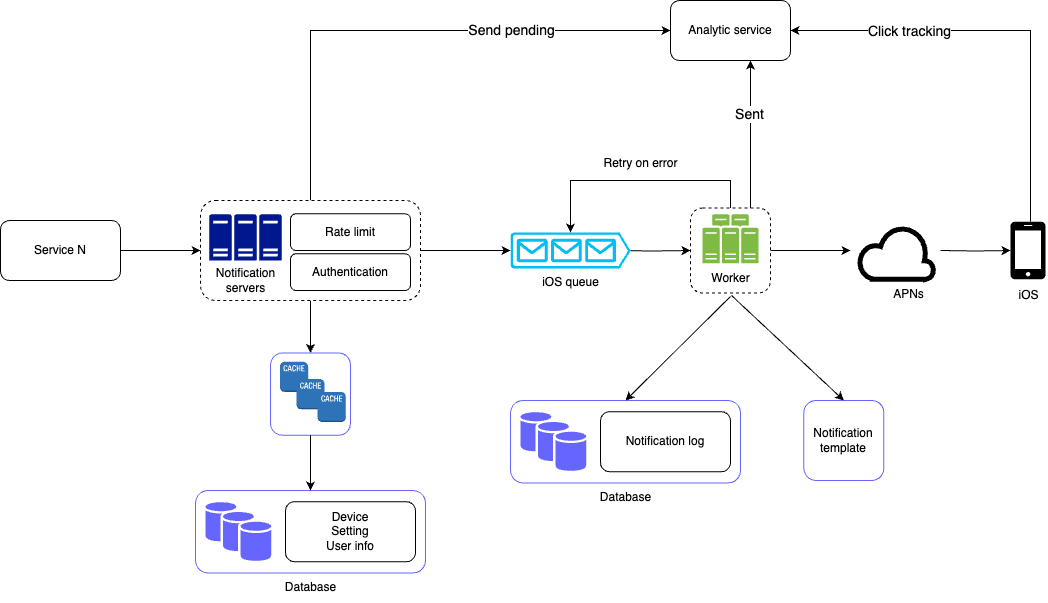

The diagram above was exported from draw.io. Its source (the exported page's mxGraphModel, read from the mxfile embedded in the PNG):
<mxGraphModel dx="1026" dy="588" grid="1" gridSize="10" guides="1" tooltips="1" connect="1" arrows="1" fold="1" page="1" pageScale="1" pageWidth="850" pageHeight="1100" math="0" shadow="0">
  <root>
    <mxCell id="0" />
    <mxCell id="1" parent="0" />
    <mxCell id="AeUnnbuYNQwcfc2Jq3Y8-59" style="edgeStyle=orthogonalEdgeStyle;rounded=0;orthogonalLoop=1;jettySize=auto;html=1;exitX=0.5;exitY=1;exitDx=0;exitDy=0;entryX=0.5;entryY=0;entryDx=0;entryDy=0;" edge="1" parent="1" source="UhGnseYafk5A4zhblU-_-9" target="AeUnnbuYNQwcfc2Jq3Y8-26">
      <mxGeometry relative="1" as="geometry" />
    </mxCell>
    <mxCell id="AeUnnbuYNQwcfc2Jq3Y8-91" style="edgeStyle=orthogonalEdgeStyle;rounded=0;orthogonalLoop=1;jettySize=auto;html=1;entryX=0;entryY=0.5;entryDx=0;entryDy=0;" edge="1" parent="1" source="UhGnseYafk5A4zhblU-_-9" target="AeUnnbuYNQwcfc2Jq3Y8-90">
      <mxGeometry relative="1" as="geometry">
        <Array as="points">
          <mxPoint x="1030" y="170" />
        </Array>
      </mxGeometry>
    </mxCell>
    <mxCell id="AeUnnbuYNQwcfc2Jq3Y8-92" value="Send pending" style="edgeLabel;html=1;align=center;verticalAlign=middle;resizable=0;points=[];fontSize=14;" vertex="1" connectable="0" parent="AeUnnbuYNQwcfc2Jq3Y8-91">
      <mxGeometry x="0.3962" y="1" relative="1" as="geometry">
        <mxPoint as="offset" />
      </mxGeometry>
    </mxCell>
    <mxCell id="UhGnseYafk5A4zhblU-_-9" value="" style="rounded=1;whiteSpace=wrap;html=1;dashed=1;" parent="1" vertex="1">
      <mxGeometry x="920" y="340" width="220" height="100" as="geometry" />
    </mxCell>
    <mxCell id="UhGnseYafk5A4zhblU-_-4" value="" style="sketch=0;aspect=fixed;pointerEvents=1;shadow=0;dashed=0;html=1;strokeColor=none;labelPosition=center;verticalLabelPosition=bottom;verticalAlign=top;align=center;fillColor=#00188D;shape=mxgraph.mscae.enterprise.server_farm" parent="1" vertex="1">
      <mxGeometry x="928.8599999999999" y="353.75" width="72.27" height="46.25" as="geometry" />
    </mxCell>
    <mxCell id="UhGnseYafk5A4zhblU-_-10" value="Notification&lt;div&gt;servers&lt;/div&gt;" style="text;html=1;align=center;verticalAlign=middle;resizable=0;points=[];autosize=1;strokeColor=none;fillColor=none;" parent="1" vertex="1">
      <mxGeometry x="924.99" y="400" width="80" height="40" as="geometry" />
    </mxCell>
    <mxCell id="AeUnnbuYNQwcfc2Jq3Y8-1" style="edgeStyle=orthogonalEdgeStyle;rounded=0;orthogonalLoop=1;jettySize=auto;html=1;exitX=1;exitY=0.51;exitDx=0;exitDy=0;exitPerimeter=0;entryX=0;entryY=0.5;entryDx=0;entryDy=0;" edge="1" parent="1" source="UhGnseYafk5A4zhblU-_-11" target="UhGnseYafk5A4zhblU-_-50">
      <mxGeometry relative="1" as="geometry">
        <mxPoint x="1400" y="390" as="targetPoint" />
      </mxGeometry>
    </mxCell>
    <mxCell id="UhGnseYafk5A4zhblU-_-11" value="iOS queue" style="verticalLabelPosition=bottom;html=1;verticalAlign=top;align=center;strokeColor=none;fillColor=#00BEF2;shape=mxgraph.azure.queue_generic;pointerEvents=1;" parent="1" vertex="1">
      <mxGeometry x="1230" y="372" width="120" height="36" as="geometry" />
    </mxCell>
    <mxCell id="UhGnseYafk5A4zhblU-_-15" value="" style="edgeStyle=orthogonalEdgeStyle;rounded=0;orthogonalLoop=1;jettySize=auto;html=1;" parent="1" target="UhGnseYafk5A4zhblU-_-17" edge="1">
      <mxGeometry relative="1" as="geometry">
        <mxPoint x="1660" y="390" as="sourcePoint" />
      </mxGeometry>
    </mxCell>
    <mxCell id="UhGnseYafk5A4zhblU-_-16" value="" style="verticalLabelPosition=bottom;html=1;verticalAlign=top;align=center;strokeColor=default;fillColor=default;shape=mxgraph.azure.cloud;fillStyle=solid;strokeWidth=5;" parent="1" vertex="1">
      <mxGeometry x="1578.37" y="365.65000000000003" width="75" height="53.13" as="geometry" />
    </mxCell>
    <mxCell id="AeUnnbuYNQwcfc2Jq3Y8-97" style="edgeStyle=orthogonalEdgeStyle;rounded=0;orthogonalLoop=1;jettySize=auto;html=1;entryX=1;entryY=0.5;entryDx=0;entryDy=0;" edge="1" parent="1" source="UhGnseYafk5A4zhblU-_-17" target="AeUnnbuYNQwcfc2Jq3Y8-90">
      <mxGeometry relative="1" as="geometry">
        <Array as="points">
          <mxPoint x="1750" y="170" />
        </Array>
      </mxGeometry>
    </mxCell>
    <mxCell id="AeUnnbuYNQwcfc2Jq3Y8-98" value="Click tracking" style="edgeLabel;html=1;align=center;verticalAlign=middle;resizable=0;points=[];fontSize=14;" vertex="1" connectable="0" parent="AeUnnbuYNQwcfc2Jq3Y8-97">
      <mxGeometry x="0.4713" y="4" relative="1" as="geometry">
        <mxPoint x="4" y="-4" as="offset" />
      </mxGeometry>
    </mxCell>
    <mxCell id="UhGnseYafk5A4zhblU-_-17" value="" style="sketch=0;pointerEvents=1;shadow=0;dashed=0;html=1;strokeColor=none;fillColor=#000000;labelPosition=center;verticalLabelPosition=bottom;verticalAlign=top;outlineConnect=0;align=center;shape=mxgraph.office.devices.cell_phone_iphone_standalone;" parent="1" vertex="1">
      <mxGeometry x="1730" y="361.21000000000004" width="35" height="57.57" as="geometry" />
    </mxCell>
    <mxCell id="UhGnseYafk5A4zhblU-_-18" value="APNs" style="text;html=1;align=center;verticalAlign=middle;resizable=0;points=[];autosize=1;strokeColor=none;fillColor=none;" parent="1" vertex="1">
      <mxGeometry x="1603.37" y="418.78" width="50" height="30" as="geometry" />
    </mxCell>
    <mxCell id="UhGnseYafk5A4zhblU-_-19" value="iOS" style="text;html=1;align=center;verticalAlign=middle;resizable=0;points=[];autosize=1;strokeColor=none;fillColor=none;" parent="1" vertex="1">
      <mxGeometry x="1727.5" y="420" width="40" height="30" as="geometry" />
    </mxCell>
    <mxCell id="UhGnseYafk5A4zhblU-_-38" style="edgeStyle=orthogonalEdgeStyle;rounded=0;orthogonalLoop=1;jettySize=auto;html=1;exitX=1;exitY=0.5;exitDx=0;exitDy=0;entryX=0;entryY=0.5;entryDx=0;entryDy=0;" parent="1" source="UhGnseYafk5A4zhblU-_-39" target="UhGnseYafk5A4zhblU-_-9" edge="1">
      <mxGeometry relative="1" as="geometry">
        <mxPoint x="900" y="400" as="targetPoint" />
      </mxGeometry>
    </mxCell>
    <mxCell id="UhGnseYafk5A4zhblU-_-39" value="Service N" style="rounded=1;whiteSpace=wrap;html=1;" parent="1" vertex="1">
      <mxGeometry x="720" y="360" width="120" height="60" as="geometry" />
    </mxCell>
    <mxCell id="UhGnseYafk5A4zhblU-_-44" style="rounded=0;orthogonalLoop=1;jettySize=auto;html=1;exitX=1;exitY=0.5;exitDx=0;exitDy=0;entryX=0;entryY=0.5;entryDx=0;entryDy=0;entryPerimeter=0;" parent="1" source="UhGnseYafk5A4zhblU-_-9" edge="1" target="UhGnseYafk5A4zhblU-_-11">
      <mxGeometry relative="1" as="geometry">
        <mxPoint x="1320" y="200" as="targetPoint" />
        <mxPoint x="1250" y="383.25" as="sourcePoint" />
      </mxGeometry>
    </mxCell>
    <mxCell id="UhGnseYafk5A4zhblU-_-52" value="" style="group" parent="1" connectable="0" vertex="1">
      <mxGeometry x="1410" y="347.5" width="80" height="85" as="geometry" />
    </mxCell>
    <mxCell id="AeUnnbuYNQwcfc2Jq3Y8-96" style="edgeStyle=orthogonalEdgeStyle;rounded=0;orthogonalLoop=1;jettySize=auto;html=1;" edge="1" parent="UhGnseYafk5A4zhblU-_-52" source="UhGnseYafk5A4zhblU-_-50">
      <mxGeometry relative="1" as="geometry">
        <mxPoint x="160" y="42.5" as="targetPoint" />
      </mxGeometry>
    </mxCell>
    <mxCell id="UhGnseYafk5A4zhblU-_-50" value="" style="rounded=1;whiteSpace=wrap;html=1;dashed=1;" parent="UhGnseYafk5A4zhblU-_-52" vertex="1">
      <mxGeometry width="80" height="85" as="geometry" />
    </mxCell>
    <mxCell id="UhGnseYafk5A4zhblU-_-49" value="" style="sketch=0;pointerEvents=1;shadow=0;dashed=1;html=1;strokeColor=none;fillColor=#505050;labelPosition=center;verticalLabelPosition=bottom;verticalAlign=top;outlineConnect=0;align=center;shape=mxgraph.office.servers.server_farm;fillColor=#7FBA42;" parent="UhGnseYafk5A4zhblU-_-52" vertex="1">
      <mxGeometry x="12" y="6.210000000000008" width="56" height="49" as="geometry" />
    </mxCell>
    <mxCell id="UhGnseYafk5A4zhblU-_-51" value="Worker" style="text;html=1;align=center;verticalAlign=middle;resizable=0;points=[];autosize=1;strokeColor=none;fillColor=none;" parent="UhGnseYafk5A4zhblU-_-52" vertex="1">
      <mxGeometry x="10" y="55" width="60" height="30" as="geometry" />
    </mxCell>
    <mxCell id="AeUnnbuYNQwcfc2Jq3Y8-13" style="edgeStyle=orthogonalEdgeStyle;rounded=0;orthogonalLoop=1;jettySize=auto;html=1;exitX=0.5;exitY=0;exitDx=0;exitDy=0;entryX=0.5;entryY=0;entryDx=0;entryDy=0;entryPerimeter=0;" edge="1" parent="1" source="UhGnseYafk5A4zhblU-_-50" target="UhGnseYafk5A4zhblU-_-11">
      <mxGeometry relative="1" as="geometry">
        <Array as="points">
          <mxPoint x="1450" y="320" />
          <mxPoint x="1290" y="320" />
        </Array>
      </mxGeometry>
    </mxCell>
    <mxCell id="AeUnnbuYNQwcfc2Jq3Y8-30" value="" style="group" vertex="1" connectable="0" parent="1">
      <mxGeometry x="990" y="492.4" width="80" height="82.43" as="geometry" />
    </mxCell>
    <mxCell id="AeUnnbuYNQwcfc2Jq3Y8-26" value="" style="rounded=1;whiteSpace=wrap;html=1;strokeColor=#6666FF;" vertex="1" parent="AeUnnbuYNQwcfc2Jq3Y8-30">
      <mxGeometry width="80" height="82.43" as="geometry" />
    </mxCell>
    <mxCell id="AeUnnbuYNQwcfc2Jq3Y8-27" value="" style="outlineConnect=0;dashed=0;verticalLabelPosition=bottom;verticalAlign=top;align=center;html=1;shape=mxgraph.aws3.cache_node;fillColor=#2E73B8;gradientColor=none;" vertex="1" parent="AeUnnbuYNQwcfc2Jq3Y8-30">
      <mxGeometry x="9.411764705882353" y="8.765056666666661" width="28.235294117647058" height="30.224333333333337" as="geometry" />
    </mxCell>
    <mxCell id="AeUnnbuYNQwcfc2Jq3Y8-57" value="" style="outlineConnect=0;dashed=0;verticalLabelPosition=bottom;verticalAlign=top;align=center;html=1;shape=mxgraph.aws3.cache_node;fillColor=#2E73B8;gradientColor=none;" vertex="1" parent="AeUnnbuYNQwcfc2Jq3Y8-30">
      <mxGeometry x="25.88235294117647" y="26.102833333333336" width="28.235294117647058" height="30.224333333333337" as="geometry" />
    </mxCell>
    <mxCell id="AeUnnbuYNQwcfc2Jq3Y8-58" value="" style="outlineConnect=0;dashed=0;verticalLabelPosition=bottom;verticalAlign=top;align=center;html=1;shape=mxgraph.aws3.cache_node;fillColor=#2E73B8;gradientColor=none;" vertex="1" parent="AeUnnbuYNQwcfc2Jq3Y8-30">
      <mxGeometry x="47.05882352941176" y="38.98939" width="28.235294117647058" height="30.224333333333337" as="geometry" />
    </mxCell>
    <mxCell id="AeUnnbuYNQwcfc2Jq3Y8-66" value="" style="group;movable=1;resizable=1;rotatable=1;deletable=1;editable=1;locked=0;connectable=1;" vertex="1" connectable="0" parent="1">
      <mxGeometry x="915" y="630" width="230" height="82.43" as="geometry" />
    </mxCell>
    <mxCell id="AeUnnbuYNQwcfc2Jq3Y8-67" value="" style="rounded=1;whiteSpace=wrap;html=1;strokeColor=#6666FF;movable=1;resizable=1;rotatable=1;deletable=1;editable=1;locked=0;connectable=1;" vertex="1" parent="AeUnnbuYNQwcfc2Jq3Y8-66">
      <mxGeometry width="230" height="82.43" as="geometry" />
    </mxCell>
    <mxCell id="AeUnnbuYNQwcfc2Jq3Y8-65" value="" style="sketch=0;shadow=0;dashed=0;html=1;strokeColor=none;fillColor=#6666FF;labelPosition=center;verticalLabelPosition=bottom;verticalAlign=top;outlineConnect=0;align=center;shape=mxgraph.office.databases.database_availability_group;movable=1;resizable=1;rotatable=1;deletable=1;editable=1;locked=0;connectable=1;" vertex="1" parent="AeUnnbuYNQwcfc2Jq3Y8-66">
      <mxGeometry x="10.000000000000004" y="11.71" width="65.76" height="59" as="geometry" />
    </mxCell>
    <mxCell id="AeUnnbuYNQwcfc2Jq3Y8-76" value="Device&lt;div&gt;Setting&lt;/div&gt;&lt;div&gt;User info&lt;/div&gt;" style="rounded=1;whiteSpace=wrap;html=1;" vertex="1" parent="AeUnnbuYNQwcfc2Jq3Y8-66">
      <mxGeometry x="90" y="11.21" width="130" height="60" as="geometry" />
    </mxCell>
    <mxCell id="AeUnnbuYNQwcfc2Jq3Y8-72" style="edgeStyle=orthogonalEdgeStyle;rounded=0;orthogonalLoop=1;jettySize=auto;html=1;exitX=0.5;exitY=1;exitDx=0;exitDy=0;entryX=0.5;entryY=0;entryDx=0;entryDy=0;" edge="1" parent="1" source="AeUnnbuYNQwcfc2Jq3Y8-26" target="AeUnnbuYNQwcfc2Jq3Y8-67">
      <mxGeometry relative="1" as="geometry" />
    </mxCell>
    <mxCell id="AeUnnbuYNQwcfc2Jq3Y8-73" value="Database" style="text;html=1;align=center;verticalAlign=middle;resizable=0;points=[];autosize=1;strokeColor=none;fillColor=none;" vertex="1" parent="1">
      <mxGeometry x="995" y="712.43" width="70" height="30" as="geometry" />
    </mxCell>
    <mxCell id="AeUnnbuYNQwcfc2Jq3Y8-74" value="Rate limit" style="rounded=1;whiteSpace=wrap;html=1;" vertex="1" parent="1">
      <mxGeometry x="1010" y="353.25" width="120" height="36.75" as="geometry" />
    </mxCell>
    <mxCell id="AeUnnbuYNQwcfc2Jq3Y8-75" value="Authentication" style="rounded=1;whiteSpace=wrap;html=1;" vertex="1" parent="1">
      <mxGeometry x="1010" y="393.25" width="120" height="36.75" as="geometry" />
    </mxCell>
    <mxCell id="AeUnnbuYNQwcfc2Jq3Y8-78" value="" style="group;movable=1;resizable=1;rotatable=1;deletable=1;editable=1;locked=0;connectable=1;" vertex="1" connectable="0" parent="1">
      <mxGeometry x="1230" y="540" width="230" height="82.43" as="geometry" />
    </mxCell>
    <mxCell id="AeUnnbuYNQwcfc2Jq3Y8-79" value="" style="rounded=1;whiteSpace=wrap;html=1;strokeColor=#6666FF;movable=1;resizable=1;rotatable=1;deletable=1;editable=1;locked=0;connectable=1;" vertex="1" parent="AeUnnbuYNQwcfc2Jq3Y8-78">
      <mxGeometry width="230" height="82.43" as="geometry" />
    </mxCell>
    <mxCell id="AeUnnbuYNQwcfc2Jq3Y8-80" value="" style="sketch=0;shadow=0;dashed=0;html=1;strokeColor=none;fillColor=#6666FF;labelPosition=center;verticalLabelPosition=bottom;verticalAlign=top;outlineConnect=0;align=center;shape=mxgraph.office.databases.database_availability_group;movable=1;resizable=1;rotatable=1;deletable=1;editable=1;locked=0;connectable=1;" vertex="1" parent="AeUnnbuYNQwcfc2Jq3Y8-78">
      <mxGeometry x="10.000000000000004" y="11.71" width="65.76" height="59" as="geometry" />
    </mxCell>
    <mxCell id="AeUnnbuYNQwcfc2Jq3Y8-81" value="Notification log" style="rounded=1;whiteSpace=wrap;html=1;" vertex="1" parent="AeUnnbuYNQwcfc2Jq3Y8-78">
      <mxGeometry x="90" y="11.21" width="130" height="60" as="geometry" />
    </mxCell>
    <mxCell id="AeUnnbuYNQwcfc2Jq3Y8-82" value="Database" style="text;html=1;align=center;verticalAlign=middle;resizable=0;points=[];autosize=1;strokeColor=none;fillColor=none;" vertex="1" parent="1">
      <mxGeometry x="1310" y="622.43" width="70" height="30" as="geometry" />
    </mxCell>
    <mxCell id="AeUnnbuYNQwcfc2Jq3Y8-83" style="rounded=0;orthogonalLoop=1;jettySize=auto;html=1;entryX=0.5;entryY=0;entryDx=0;entryDy=0;exitX=0.5;exitY=1.117;exitDx=0;exitDy=0;exitPerimeter=0;" edge="1" parent="1" source="UhGnseYafk5A4zhblU-_-51" target="AeUnnbuYNQwcfc2Jq3Y8-79">
      <mxGeometry relative="1" as="geometry" />
    </mxCell>
    <mxCell id="AeUnnbuYNQwcfc2Jq3Y8-84" value="" style="group" vertex="1" connectable="0" parent="1">
      <mxGeometry x="1523.37" y="540" width="80" height="80" as="geometry" />
    </mxCell>
    <mxCell id="AeUnnbuYNQwcfc2Jq3Y8-85" value="Notification template" style="rounded=1;whiteSpace=wrap;html=1;strokeColor=#6666FF;" vertex="1" parent="AeUnnbuYNQwcfc2Jq3Y8-84">
      <mxGeometry width="80" height="80" as="geometry" />
    </mxCell>
    <mxCell id="AeUnnbuYNQwcfc2Jq3Y8-89" value="" style="rounded=0;orthogonalLoop=1;jettySize=auto;html=1;entryX=0.5;entryY=0;entryDx=0;entryDy=0;exitX=0.517;exitY=1.083;exitDx=0;exitDy=0;exitPerimeter=0;" edge="1" parent="1" source="UhGnseYafk5A4zhblU-_-51" target="AeUnnbuYNQwcfc2Jq3Y8-85">
      <mxGeometry relative="1" as="geometry" />
    </mxCell>
    <mxCell id="AeUnnbuYNQwcfc2Jq3Y8-90" value="Analytic service" style="rounded=1;whiteSpace=wrap;html=1;" vertex="1" parent="1">
      <mxGeometry x="1390" y="140" width="120" height="60" as="geometry" />
    </mxCell>
    <mxCell id="AeUnnbuYNQwcfc2Jq3Y8-93" style="edgeStyle=orthogonalEdgeStyle;rounded=0;orthogonalLoop=1;jettySize=auto;html=1;exitX=0.75;exitY=0;exitDx=0;exitDy=0;" edge="1" parent="1" source="UhGnseYafk5A4zhblU-_-50">
      <mxGeometry relative="1" as="geometry">
        <mxPoint x="1470" y="340" as="sourcePoint" />
        <mxPoint x="1470" y="200" as="targetPoint" />
        <Array as="points" />
      </mxGeometry>
    </mxCell>
    <mxCell id="AeUnnbuYNQwcfc2Jq3Y8-95" value="Sent" style="edgeLabel;html=1;align=center;verticalAlign=middle;resizable=0;points=[];fontSize=14;" vertex="1" connectable="0" parent="AeUnnbuYNQwcfc2Jq3Y8-93">
      <mxGeometry x="0.2714" y="2" relative="1" as="geometry">
        <mxPoint as="offset" />
      </mxGeometry>
    </mxCell>
    <mxCell id="AeUnnbuYNQwcfc2Jq3Y8-94" value="Retry on error" style="text;html=1;align=center;verticalAlign=middle;resizable=0;points=[];autosize=1;strokeColor=none;fillColor=none;" vertex="1" parent="1">
      <mxGeometry x="1310" y="288" width="100" height="30" as="geometry" />
    </mxCell>
  </root>
</mxGraphModel>